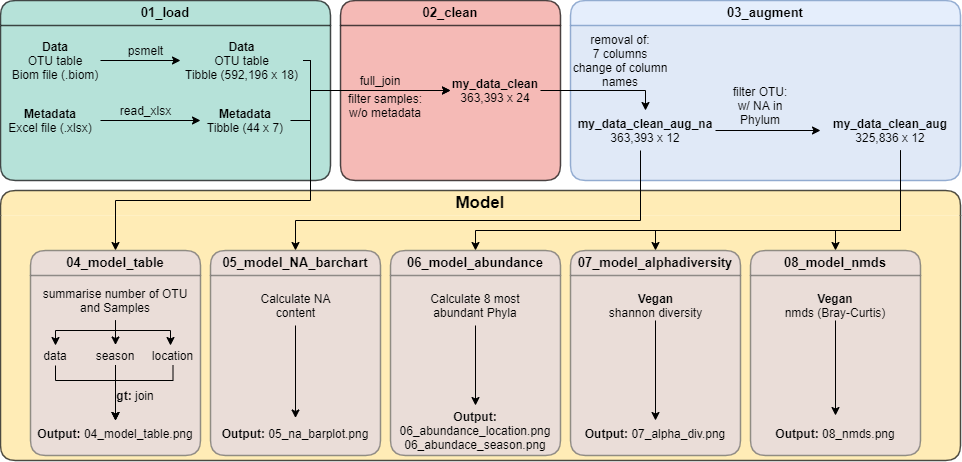

The diagram above was exported from draw.io. Its source (the exported page's mxGraphModel, read from the mxfile embedded in the PNG):
<mxGraphModel dx="922" dy="439" grid="1" gridSize="10" guides="1" tooltips="1" connect="1" arrows="1" fold="1" page="1" pageScale="1" pageWidth="1654" pageHeight="1169" background="#ffffff" math="0" shadow="0">
  <root>
    <mxCell id="0" />
    <mxCell id="1" parent="0" />
    <mxCell id="RzYWlNldp8-ohY9gcTfM-1" value="&lt;div style=&quot;display: flex ; justify-content: center ; text-align: center ; align-items: baseline ; line-height: 1.25 ; margin-top: -2px&quot;&gt;&lt;span style=&quot;color: rgb(0 , 0 , 0) ; font-weight: bold&quot;&gt;&lt;font style=&quot;font-size: 17px&quot;&gt;Model&lt;/font&gt;&lt;/span&gt;&lt;/div&gt;" style="swimlane;startSize=25;html=1;whiteSpace=wrap;container=1;collapsible=0;childLayout=stackLayout;resizeParent=1;dropTarget=0;rounded=1;arcSize=20;fontStyle=0;whiteSpace=wrap;overflow=block;blockSpacing=1;fontSize=13;spacing=0;strokeOpacity=100;fillOpacity=100;strokeWidth=1.5;swimlaneFillColor=#FFE599;labelBackgroundColor=none;opacity=70;fillColor=#FFE599;swimlaneLine=0;" vertex="1" parent="1">
      <mxGeometry x="50" y="410" width="960" height="270" as="geometry" />
    </mxCell>
    <mxCell id="sW9VzlcZQbbN4xvz664j-33" value="&lt;div style=&quot;display: flex ; justify-content: center ; text-align: center ; align-items: baseline ; font-size: 0 ; line-height: 1.25 ; margin-top: -2px&quot;&gt;&lt;span&gt;&lt;span style=&quot;font-size: 13px ; color: #000000 ; font-weight: bold&quot;&gt;03_augment&lt;/span&gt;&lt;/span&gt;&lt;/div&gt;" style="swimlane;startSize=25;html=1;whiteSpace=wrap;container=1;collapsible=0;childLayout=stackLayout;resizeParent=1;dropTarget=0;rounded=1;arcSize=20;fontStyle=0;whiteSpace=wrap;overflow=block;blockSpacing=1;fontSize=13;spacing=0;strokeOpacity=100;fillOpacity=100;fillColor=#dae8fc;strokeWidth=1.5;swimlaneFillColor=#D4E1F5;labelBackgroundColor=none;opacity=70;strokeColor=#6c8ebf;" parent="1" vertex="1">
      <mxGeometry x="620" y="220" width="390" height="180" as="geometry" />
    </mxCell>
    <mxCell id="sW9VzlcZQbbN4xvz664j-26" value="&lt;div style=&quot;display: flex ; justify-content: center ; text-align: center ; align-items: baseline ; font-size: 0 ; line-height: 1.25 ; margin-top: -2px&quot;&gt;&lt;span&gt;&lt;span style=&quot;font-size: 13px ; color: #000000 ; font-weight: bold&quot;&gt;02_clean&lt;/span&gt;&lt;/span&gt;&lt;/div&gt;" style="swimlane;startSize=25;html=1;whiteSpace=wrap;container=1;collapsible=0;childLayout=stackLayout;resizeParent=1;dropTarget=0;rounded=1;arcSize=20;fontStyle=0;whiteSpace=wrap;overflow=block;blockSpacing=1;fontSize=13;spacing=0;strokeOpacity=100;fillOpacity=100;fillColor=#F19C99;strokeWidth=1.5;swimlaneFillColor=#F19C99;labelBackgroundColor=none;opacity=70;" parent="1" vertex="1">
      <mxGeometry x="390" y="220" width="220" height="180" as="geometry" />
    </mxCell>
    <mxCell id="sW9VzlcZQbbN4xvz664j-24" value="&lt;div style=&quot;display: flex ; justify-content: center ; text-align: center ; align-items: baseline ; font-size: 0 ; line-height: 1.25 ; margin-top: -2px&quot;&gt;&lt;span&gt;&lt;span style=&quot;font-size: 13px ; color: #000000 ; font-weight: bold&quot;&gt;01_load&lt;/span&gt;&lt;/span&gt;&lt;/div&gt;" style="swimlane;startSize=25;html=1;whiteSpace=wrap;container=1;collapsible=0;childLayout=stackLayout;resizeParent=1;dropTarget=0;rounded=1;arcSize=20;fontStyle=0;whiteSpace=wrap;overflow=block;blockSpacing=1;fontSize=13;spacing=0;strokeOpacity=100;fillOpacity=100;fillColor=#99d5ca;strokeWidth=1.5;swimlaneFillColor=#99d5ca;labelBackgroundColor=none;opacity=70;" parent="1" vertex="1">
      <mxGeometry x="50" y="220" width="330" height="180" as="geometry" />
    </mxCell>
    <mxCell id="sW9VzlcZQbbN4xvz664j-7" style="edgeStyle=orthogonalEdgeStyle;rounded=0;orthogonalLoop=1;jettySize=auto;html=1;entryX=0;entryY=0.5;entryDx=0;entryDy=0;" parent="1" source="sW9VzlcZQbbN4xvz664j-6" target="sW9VzlcZQbbN4xvz664j-31" edge="1">
      <mxGeometry relative="1" as="geometry">
        <mxPoint x="500" y="311" as="targetPoint" />
        <Array as="points">
          <mxPoint x="360" y="280" />
          <mxPoint x="360" y="310" />
        </Array>
      </mxGeometry>
    </mxCell>
    <mxCell id="RzYWlNldp8-ohY9gcTfM-30" style="edgeStyle=orthogonalEdgeStyle;rounded=0;orthogonalLoop=1;jettySize=auto;html=1;entryX=0.5;entryY=0;entryDx=0;entryDy=0;" edge="1" parent="1" source="sW9VzlcZQbbN4xvz664j-6" target="RzYWlNldp8-ohY9gcTfM-17">
      <mxGeometry relative="1" as="geometry">
        <mxPoint x="165" y="470" as="targetPoint" />
        <Array as="points">
          <mxPoint x="360" y="280" />
          <mxPoint x="360" y="420" />
          <mxPoint x="165" y="420" />
        </Array>
      </mxGeometry>
    </mxCell>
    <mxCell id="sW9VzlcZQbbN4xvz664j-6" value="&lt;b&gt;Data&lt;/b&gt;&lt;br&gt;OTU table&lt;br&gt;Tibble (592,196 x 18)" style="text;html=1;strokeColor=none;fillColor=none;align=center;verticalAlign=middle;whiteSpace=wrap;rounded=0;" parent="1" vertex="1">
      <mxGeometry x="230" y="270" width="122.5" height="20" as="geometry" />
    </mxCell>
    <mxCell id="sW9VzlcZQbbN4xvz664j-12" style="edgeStyle=orthogonalEdgeStyle;rounded=0;orthogonalLoop=1;jettySize=auto;html=1;entryX=0;entryY=0.5;entryDx=0;entryDy=0;" parent="1" source="sW9VzlcZQbbN4xvz664j-11" target="sW9VzlcZQbbN4xvz664j-31" edge="1">
      <mxGeometry relative="1" as="geometry">
        <Array as="points">
          <mxPoint x="360" y="340" />
          <mxPoint x="360" y="310" />
        </Array>
        <mxPoint x="420" y="310.0000000000001" as="targetPoint" />
      </mxGeometry>
    </mxCell>
    <mxCell id="sW9VzlcZQbbN4xvz664j-11" value="&lt;b&gt;Metadata&lt;/b&gt;&lt;br&gt;Tibble (44 x 7)" style="text;html=1;strokeColor=none;fillColor=none;align=center;verticalAlign=middle;whiteSpace=wrap;rounded=0;" parent="1" vertex="1">
      <mxGeometry x="250" y="330" width="90" height="20" as="geometry" />
    </mxCell>
    <mxCell id="sW9VzlcZQbbN4xvz664j-15" style="edgeStyle=orthogonalEdgeStyle;rounded=0;orthogonalLoop=1;jettySize=auto;html=1;" parent="1" source="sW9VzlcZQbbN4xvz664j-14" target="sW9VzlcZQbbN4xvz664j-6" edge="1">
      <mxGeometry relative="1" as="geometry" />
    </mxCell>
    <mxCell id="sW9VzlcZQbbN4xvz664j-14" value="&lt;b&gt;Data&lt;br&gt;&lt;/b&gt;OTU table&lt;br&gt;Biom file (.biom)" style="text;html=1;strokeColor=none;fillColor=none;align=center;verticalAlign=middle;whiteSpace=wrap;rounded=0;" parent="1" vertex="1">
      <mxGeometry x="60" y="270" width="90" height="20" as="geometry" />
    </mxCell>
    <mxCell id="sW9VzlcZQbbN4xvz664j-18" style="edgeStyle=orthogonalEdgeStyle;rounded=0;orthogonalLoop=1;jettySize=auto;html=1;entryX=0;entryY=0.5;entryDx=0;entryDy=0;" parent="1" source="sW9VzlcZQbbN4xvz664j-17" target="sW9VzlcZQbbN4xvz664j-11" edge="1">
      <mxGeometry relative="1" as="geometry" />
    </mxCell>
    <mxCell id="sW9VzlcZQbbN4xvz664j-17" value="&lt;b&gt;Metadata&lt;/b&gt;&lt;br&gt;Excel file (.xlsx)" style="text;html=1;strokeColor=none;fillColor=none;align=center;verticalAlign=middle;whiteSpace=wrap;rounded=0;" parent="1" vertex="1">
      <mxGeometry x="50" y="330" width="100" height="20" as="geometry" />
    </mxCell>
    <mxCell id="sW9VzlcZQbbN4xvz664j-19" value="psmelt" style="text;html=1;align=center;verticalAlign=middle;resizable=0;points=[];autosize=1;strokeColor=none;" parent="1" vertex="1">
      <mxGeometry x="170" y="260" width="50" height="20" as="geometry" />
    </mxCell>
    <mxCell id="sW9VzlcZQbbN4xvz664j-20" value="read_xlsx" style="text;html=1;align=center;verticalAlign=middle;resizable=0;points=[];autosize=1;strokeColor=none;" parent="1" vertex="1">
      <mxGeometry x="160" y="320" width="70" height="20" as="geometry" />
    </mxCell>
    <mxCell id="sW9VzlcZQbbN4xvz664j-27" value="full_join" style="text;html=1;strokeColor=none;fillColor=none;align=center;verticalAlign=middle;whiteSpace=wrap;rounded=0;labelBackgroundColor=none;opacity=70;" parent="1" vertex="1">
      <mxGeometry x="410" y="290" width="40" height="20" as="geometry" />
    </mxCell>
    <mxCell id="RzYWlNldp8-ohY9gcTfM-70" style="edgeStyle=orthogonalEdgeStyle;rounded=0;orthogonalLoop=1;jettySize=auto;html=1;entryX=0.5;entryY=0;entryDx=0;entryDy=0;" edge="1" parent="1" source="sW9VzlcZQbbN4xvz664j-31" target="sW9VzlcZQbbN4xvz664j-34">
      <mxGeometry relative="1" as="geometry" />
    </mxCell>
    <mxCell id="sW9VzlcZQbbN4xvz664j-31" value="&lt;b&gt;my_data_clean&lt;/b&gt;&lt;br&gt;363,393 x 24" style="text;html=1;strokeColor=none;fillColor=none;align=center;verticalAlign=middle;whiteSpace=wrap;rounded=0;labelBackgroundColor=none;opacity=70;" parent="1" vertex="1">
      <mxGeometry x="500" y="300" width="90" height="20" as="geometry" />
    </mxCell>
    <mxCell id="sW9VzlcZQbbN4xvz664j-32" value="filter samples:&lt;br&gt;w/o metadata&lt;br&gt;" style="text;html=1;strokeColor=none;fillColor=none;align=center;verticalAlign=middle;whiteSpace=wrap;rounded=0;labelBackgroundColor=none;opacity=70;" parent="1" vertex="1">
      <mxGeometry x="370" y="300" width="130" height="50" as="geometry" />
    </mxCell>
    <mxCell id="RzYWlNldp8-ohY9gcTfM-13" value="" style="edgeStyle=orthogonalEdgeStyle;rounded=0;orthogonalLoop=1;jettySize=auto;html=1;exitX=1;exitY=0.5;exitDx=0;exitDy=0;" edge="1" parent="1" source="sW9VzlcZQbbN4xvz664j-34" target="RzYWlNldp8-ohY9gcTfM-12">
      <mxGeometry relative="1" as="geometry" />
    </mxCell>
    <mxCell id="RzYWlNldp8-ohY9gcTfM-76" style="edgeStyle=orthogonalEdgeStyle;rounded=0;orthogonalLoop=1;jettySize=auto;html=1;entryX=0.5;entryY=0;entryDx=0;entryDy=0;" edge="1" parent="1" source="sW9VzlcZQbbN4xvz664j-34" target="RzYWlNldp8-ohY9gcTfM-19">
      <mxGeometry relative="1" as="geometry">
        <mxPoint x="400" y="440" as="targetPoint" />
        <Array as="points">
          <mxPoint x="690" y="440" />
        </Array>
      </mxGeometry>
    </mxCell>
    <mxCell id="sW9VzlcZQbbN4xvz664j-34" value="&lt;b&gt;my_data_clean_aug_na&lt;br&gt;&lt;/b&gt;363,393 x 12" style="text;html=1;strokeColor=none;fillColor=none;align=center;verticalAlign=middle;whiteSpace=wrap;rounded=0;labelBackgroundColor=none;opacity=70;" parent="1" vertex="1">
      <mxGeometry x="625" y="330" width="140" height="40" as="geometry" />
    </mxCell>
    <mxCell id="sW9VzlcZQbbN4xvz664j-37" value="removal of:&lt;br&gt;7 columns&lt;br&gt;change of column names&lt;br&gt;" style="text;html=1;strokeColor=none;fillColor=none;align=center;verticalAlign=middle;whiteSpace=wrap;rounded=0;labelBackgroundColor=none;opacity=70;" parent="1" vertex="1">
      <mxGeometry x="610" y="250" width="120" height="60" as="geometry" />
    </mxCell>
    <mxCell id="RzYWlNldp8-ohY9gcTfM-60" style="edgeStyle=orthogonalEdgeStyle;rounded=0;orthogonalLoop=1;jettySize=auto;html=1;entryX=0.5;entryY=0;entryDx=0;entryDy=0;" edge="1" parent="1" source="RzYWlNldp8-ohY9gcTfM-12" target="RzYWlNldp8-ohY9gcTfM-21">
      <mxGeometry relative="1" as="geometry">
        <Array as="points">
          <mxPoint x="950" y="450" />
          <mxPoint x="705" y="450" />
        </Array>
      </mxGeometry>
    </mxCell>
    <mxCell id="RzYWlNldp8-ohY9gcTfM-81" style="edgeStyle=orthogonalEdgeStyle;rounded=0;orthogonalLoop=1;jettySize=auto;html=1;entryX=0.5;entryY=0;entryDx=0;entryDy=0;" edge="1" parent="1" source="RzYWlNldp8-ohY9gcTfM-12" target="RzYWlNldp8-ohY9gcTfM-20">
      <mxGeometry relative="1" as="geometry">
        <Array as="points">
          <mxPoint x="950" y="450" />
          <mxPoint x="525" y="450" />
        </Array>
      </mxGeometry>
    </mxCell>
    <mxCell id="RzYWlNldp8-ohY9gcTfM-86" style="edgeStyle=orthogonalEdgeStyle;rounded=0;orthogonalLoop=1;jettySize=auto;html=1;entryX=0.5;entryY=0;entryDx=0;entryDy=0;" edge="1" parent="1" source="RzYWlNldp8-ohY9gcTfM-12" target="RzYWlNldp8-ohY9gcTfM-26">
      <mxGeometry relative="1" as="geometry">
        <Array as="points">
          <mxPoint x="950" y="450" />
          <mxPoint x="885" y="450" />
        </Array>
      </mxGeometry>
    </mxCell>
    <mxCell id="RzYWlNldp8-ohY9gcTfM-12" value="&lt;b&gt;my_data_clean_aug&lt;br&gt;&lt;/b&gt;325,836 x 12" style="text;html=1;strokeColor=none;fillColor=none;align=center;verticalAlign=middle;whiteSpace=wrap;rounded=0;labelBackgroundColor=none;opacity=70;" vertex="1" parent="1">
      <mxGeometry x="870" y="330" width="140" height="40" as="geometry" />
    </mxCell>
    <mxCell id="RzYWlNldp8-ohY9gcTfM-14" value="filter OTU:&lt;br&gt;w/ NA in Phylum" style="text;html=1;strokeColor=none;fillColor=none;align=center;verticalAlign=middle;whiteSpace=wrap;rounded=0;" vertex="1" parent="1">
      <mxGeometry x="780" y="315" width="60" height="20" as="geometry" />
    </mxCell>
    <mxCell id="RzYWlNldp8-ohY9gcTfM-17" value="&lt;div style=&quot;display: flex ; justify-content: center ; text-align: center ; align-items: baseline ; font-size: 0 ; line-height: 1.25 ; margin-top: -2px&quot;&gt;&lt;span&gt;&lt;span style=&quot;font-size: 13px ; color: #000000 ; font-weight: bold&quot;&gt;04_model_table&lt;/span&gt;&lt;/span&gt;&lt;/div&gt;" style="swimlane;startSize=25;html=1;whiteSpace=wrap;container=1;collapsible=0;childLayout=stackLayout;resizeParent=1;dropTarget=0;rounded=1;arcSize=20;fontStyle=0;whiteSpace=wrap;overflow=block;blockSpacing=1;fontSize=13;spacing=0;strokeOpacity=100;fillOpacity=100;strokeWidth=1.5;swimlaneFillColor=#E1D5E7;labelBackgroundColor=none;opacity=70;strokeColor=#666666;fontColor=#333333;fillColor=#E1D5E7;" vertex="1" parent="1">
      <mxGeometry x="80" y="470" width="170" height="205" as="geometry" />
    </mxCell>
    <mxCell id="RzYWlNldp8-ohY9gcTfM-19" value="&lt;div style=&quot;display: flex ; justify-content: center ; text-align: center ; align-items: baseline ; font-size: 0 ; line-height: 1.25 ; margin-top: -2px&quot;&gt;&lt;span&gt;&lt;span style=&quot;font-size: 13px ; color: #000000 ; font-weight: bold&quot;&gt;05_&lt;/span&gt;&lt;span style=&quot;color: rgb(0 , 0 , 0) ; font-size: 13px ; font-weight: 700&quot;&gt;model_NA_barchart&lt;/span&gt;&lt;/span&gt;&lt;/div&gt;" style="swimlane;startSize=25;html=1;whiteSpace=wrap;container=1;collapsible=0;childLayout=stackLayout;resizeParent=1;dropTarget=0;rounded=1;arcSize=20;fontStyle=0;whiteSpace=wrap;overflow=block;blockSpacing=1;fontSize=13;spacing=0;strokeOpacity=100;fillOpacity=100;strokeWidth=1.5;swimlaneFillColor=#E1D5E7;labelBackgroundColor=none;opacity=70;strokeColor=#666666;fontColor=#333333;fillColor=#E1D5E7;" vertex="1" parent="1">
      <mxGeometry x="260" y="470" width="170" height="205" as="geometry" />
    </mxCell>
    <mxCell id="RzYWlNldp8-ohY9gcTfM-20" value="&lt;div style=&quot;display: flex ; justify-content: center ; text-align: center ; align-items: baseline ; font-size: 0 ; line-height: 1.25 ; margin-top: -2px&quot;&gt;&lt;span&gt;&lt;span style=&quot;font-size: 13px ; color: #000000 ; font-weight: bold&quot;&gt;06_model_abundance&lt;/span&gt;&lt;/span&gt;&lt;/div&gt;" style="swimlane;startSize=25;html=1;whiteSpace=wrap;container=1;collapsible=0;childLayout=stackLayout;resizeParent=1;dropTarget=0;rounded=1;arcSize=20;fontStyle=0;whiteSpace=wrap;overflow=block;blockSpacing=1;fontSize=13;spacing=0;strokeOpacity=100;fillOpacity=100;strokeWidth=1.5;swimlaneFillColor=#E1D5E7;labelBackgroundColor=none;opacity=70;strokeColor=#666666;fontColor=#333333;fillColor=#E1D5E7;" vertex="1" parent="1">
      <mxGeometry x="440" y="470" width="170" height="205" as="geometry" />
    </mxCell>
    <mxCell id="RzYWlNldp8-ohY9gcTfM-21" value="&lt;div style=&quot;display: flex ; justify-content: center ; text-align: center ; align-items: baseline ; font-size: 0 ; line-height: 1.25 ; margin-top: -2px&quot;&gt;&lt;span&gt;&lt;span style=&quot;font-size: 13px ; color: #000000 ; font-weight: bold&quot;&gt;07_model_alphadiversity&lt;/span&gt;&lt;/span&gt;&lt;/div&gt;" style="swimlane;startSize=25;html=1;whiteSpace=wrap;container=1;collapsible=0;childLayout=stackLayout;resizeParent=1;dropTarget=0;rounded=1;arcSize=20;fontStyle=0;whiteSpace=wrap;overflow=block;blockSpacing=1;fontSize=13;spacing=0;strokeOpacity=100;fillOpacity=100;strokeWidth=1.5;swimlaneFillColor=#E1D5E7;labelBackgroundColor=none;opacity=70;strokeColor=#666666;fontColor=#333333;fillColor=#E1D5E7;" vertex="1" parent="1">
      <mxGeometry x="620" y="470" width="170" height="205" as="geometry" />
    </mxCell>
    <mxCell id="RzYWlNldp8-ohY9gcTfM-26" value="&lt;div style=&quot;display: flex ; justify-content: center ; text-align: center ; align-items: baseline ; font-size: 0 ; line-height: 1.25 ; margin-top: -2px&quot;&gt;&lt;span&gt;&lt;span style=&quot;font-size: 13px ; color: #000000 ; font-weight: bold&quot;&gt;08_model_nmds&lt;/span&gt;&lt;/span&gt;&lt;/div&gt;" style="swimlane;startSize=25;html=1;whiteSpace=wrap;container=1;collapsible=0;childLayout=stackLayout;resizeParent=1;dropTarget=0;rounded=1;arcSize=20;fontStyle=0;whiteSpace=wrap;overflow=block;blockSpacing=1;fontSize=13;spacing=0;strokeOpacity=100;fillOpacity=100;strokeWidth=1.5;swimlaneFillColor=#E1D5E7;labelBackgroundColor=none;opacity=70;strokeColor=#666666;fontColor=#333333;fillColor=#E1D5E7;" vertex="1" parent="1">
      <mxGeometry x="800" y="470" width="170" height="205" as="geometry" />
    </mxCell>
    <mxCell id="RzYWlNldp8-ohY9gcTfM-41" value="" style="edgeStyle=orthogonalEdgeStyle;rounded=0;orthogonalLoop=1;jettySize=auto;html=1;" edge="1" parent="1" source="RzYWlNldp8-ohY9gcTfM-36" target="RzYWlNldp8-ohY9gcTfM-40">
      <mxGeometry relative="1" as="geometry" />
    </mxCell>
    <mxCell id="RzYWlNldp8-ohY9gcTfM-43" value="" style="edgeStyle=orthogonalEdgeStyle;rounded=0;orthogonalLoop=1;jettySize=auto;html=1;entryX=0.5;entryY=0;entryDx=0;entryDy=0;" edge="1" parent="1" source="RzYWlNldp8-ohY9gcTfM-36" target="RzYWlNldp8-ohY9gcTfM-42">
      <mxGeometry relative="1" as="geometry">
        <Array as="points">
          <mxPoint x="165" y="550" />
          <mxPoint x="105" y="550" />
        </Array>
      </mxGeometry>
    </mxCell>
    <mxCell id="RzYWlNldp8-ohY9gcTfM-45" value="" style="edgeStyle=orthogonalEdgeStyle;rounded=0;orthogonalLoop=1;jettySize=auto;html=1;" edge="1" parent="1" source="RzYWlNldp8-ohY9gcTfM-36" target="RzYWlNldp8-ohY9gcTfM-44">
      <mxGeometry relative="1" as="geometry">
        <Array as="points">
          <mxPoint x="165" y="550" />
          <mxPoint x="220" y="550" />
        </Array>
      </mxGeometry>
    </mxCell>
    <mxCell id="RzYWlNldp8-ohY9gcTfM-36" value="summarise number of OTU and Samples" style="text;html=1;strokeColor=none;fillColor=none;align=center;verticalAlign=middle;whiteSpace=wrap;rounded=0;" vertex="1" parent="1">
      <mxGeometry x="85" y="500" width="160" height="40" as="geometry" />
    </mxCell>
    <mxCell id="RzYWlNldp8-ohY9gcTfM-89" style="edgeStyle=orthogonalEdgeStyle;rounded=0;orthogonalLoop=1;jettySize=auto;html=1;" edge="1" parent="1" source="RzYWlNldp8-ohY9gcTfM-40" target="RzYWlNldp8-ohY9gcTfM-32">
      <mxGeometry relative="1" as="geometry" />
    </mxCell>
    <mxCell id="RzYWlNldp8-ohY9gcTfM-40" value="season" style="text;html=1;strokeColor=none;fillColor=none;align=center;verticalAlign=middle;whiteSpace=wrap;rounded=0;" vertex="1" parent="1">
      <mxGeometry x="125" y="564.5" width="80" height="20" as="geometry" />
    </mxCell>
    <mxCell id="RzYWlNldp8-ohY9gcTfM-91" style="edgeStyle=orthogonalEdgeStyle;rounded=0;orthogonalLoop=1;jettySize=auto;html=1;entryX=0.5;entryY=0;entryDx=0;entryDy=0;" edge="1" parent="1" source="RzYWlNldp8-ohY9gcTfM-42" target="RzYWlNldp8-ohY9gcTfM-32">
      <mxGeometry relative="1" as="geometry">
        <Array as="points">
          <mxPoint x="105" y="600" />
          <mxPoint x="165" y="600" />
        </Array>
      </mxGeometry>
    </mxCell>
    <mxCell id="RzYWlNldp8-ohY9gcTfM-42" value="data" style="text;html=1;strokeColor=none;fillColor=none;align=center;verticalAlign=middle;whiteSpace=wrap;rounded=0;" vertex="1" parent="1">
      <mxGeometry x="85" y="565" width="40" height="20" as="geometry" />
    </mxCell>
    <mxCell id="RzYWlNldp8-ohY9gcTfM-93" style="edgeStyle=orthogonalEdgeStyle;rounded=0;orthogonalLoop=1;jettySize=auto;html=1;entryX=0.5;entryY=0;entryDx=0;entryDy=0;" edge="1" parent="1" source="RzYWlNldp8-ohY9gcTfM-44" target="RzYWlNldp8-ohY9gcTfM-32">
      <mxGeometry relative="1" as="geometry">
        <Array as="points">
          <mxPoint x="222" y="600" />
          <mxPoint x="165" y="600" />
        </Array>
      </mxGeometry>
    </mxCell>
    <mxCell id="RzYWlNldp8-ohY9gcTfM-44" value="location" style="text;html=1;strokeColor=none;fillColor=none;align=center;verticalAlign=middle;whiteSpace=wrap;rounded=0;" vertex="1" parent="1">
      <mxGeometry x="200" y="565" width="45" height="20" as="geometry" />
    </mxCell>
    <mxCell id="RzYWlNldp8-ohY9gcTfM-54" value="&lt;b&gt;Output: &lt;/b&gt;05_na_barplot.png" style="text;html=1;strokeColor=none;fillColor=none;align=center;verticalAlign=middle;whiteSpace=wrap;rounded=0;" vertex="1" parent="1">
      <mxGeometry x="260" y="637.5" width="170" height="30" as="geometry" />
    </mxCell>
    <mxCell id="RzYWlNldp8-ohY9gcTfM-98" style="edgeStyle=orthogonalEdgeStyle;rounded=0;orthogonalLoop=1;jettySize=auto;html=1;" edge="1" parent="1" source="RzYWlNldp8-ohY9gcTfM-55" target="RzYWlNldp8-ohY9gcTfM-61">
      <mxGeometry relative="1" as="geometry" />
    </mxCell>
    <mxCell id="RzYWlNldp8-ohY9gcTfM-55" value="&lt;b&gt;Vegan&lt;br&gt;&lt;/b&gt;shannon diversity" style="text;html=1;strokeColor=none;fillColor=none;align=center;verticalAlign=middle;whiteSpace=wrap;rounded=0;" vertex="1" parent="1">
      <mxGeometry x="642.5" y="510" width="125" height="30" as="geometry" />
    </mxCell>
    <mxCell id="RzYWlNldp8-ohY9gcTfM-61" value="&lt;b&gt;Output: &lt;/b&gt;07_alpha_div.png" style="text;html=1;strokeColor=none;fillColor=none;align=center;verticalAlign=middle;whiteSpace=wrap;rounded=0;" vertex="1" parent="1">
      <mxGeometry x="620" y="640" width="170" height="25" as="geometry" />
    </mxCell>
    <mxCell id="RzYWlNldp8-ohY9gcTfM-96" style="edgeStyle=orthogonalEdgeStyle;rounded=0;orthogonalLoop=1;jettySize=auto;html=1;" edge="1" parent="1" source="RzYWlNldp8-ohY9gcTfM-64" target="RzYWlNldp8-ohY9gcTfM-54">
      <mxGeometry relative="1" as="geometry" />
    </mxCell>
    <mxCell id="RzYWlNldp8-ohY9gcTfM-64" value="Calculate NA content" style="text;html=1;strokeColor=none;fillColor=none;align=center;verticalAlign=middle;whiteSpace=wrap;rounded=0;" vertex="1" parent="1">
      <mxGeometry x="302.5" y="505" width="85" height="40" as="geometry" />
    </mxCell>
    <mxCell id="RzYWlNldp8-ohY9gcTfM-97" style="edgeStyle=orthogonalEdgeStyle;rounded=0;orthogonalLoop=1;jettySize=auto;html=1;entryX=0.5;entryY=0;entryDx=0;entryDy=0;" edge="1" parent="1" source="RzYWlNldp8-ohY9gcTfM-78" target="RzYWlNldp8-ohY9gcTfM-82">
      <mxGeometry relative="1" as="geometry" />
    </mxCell>
    <mxCell id="RzYWlNldp8-ohY9gcTfM-78" value="Calculate 8 most abundant Phyla" style="text;html=1;strokeColor=none;fillColor=none;align=center;verticalAlign=middle;whiteSpace=wrap;rounded=0;" vertex="1" parent="1">
      <mxGeometry x="475" y="505" width="100" height="40" as="geometry" />
    </mxCell>
    <mxCell id="RzYWlNldp8-ohY9gcTfM-82" value="&lt;b&gt;Output: &lt;/b&gt;06_abundance_location.png&lt;br&gt;06_abundace_season.png" style="text;html=1;strokeColor=none;fillColor=none;align=center;verticalAlign=middle;whiteSpace=wrap;rounded=0;" vertex="1" parent="1">
      <mxGeometry x="440" y="625" width="170" height="50" as="geometry" />
    </mxCell>
    <mxCell id="RzYWlNldp8-ohY9gcTfM-99" style="edgeStyle=orthogonalEdgeStyle;rounded=0;orthogonalLoop=1;jettySize=auto;html=1;" edge="1" parent="1" source="RzYWlNldp8-ohY9gcTfM-83" target="RzYWlNldp8-ohY9gcTfM-88">
      <mxGeometry relative="1" as="geometry" />
    </mxCell>
    <mxCell id="RzYWlNldp8-ohY9gcTfM-83" value="&lt;b&gt;Vegan&lt;/b&gt;&lt;br&gt;nmds (Bray-Curtis)" style="text;html=1;strokeColor=none;fillColor=none;align=center;verticalAlign=middle;whiteSpace=wrap;rounded=0;" vertex="1" parent="1">
      <mxGeometry x="815" y="510" width="140" height="30" as="geometry" />
    </mxCell>
    <mxCell id="RzYWlNldp8-ohY9gcTfM-88" value="&lt;b&gt;Output: &lt;/b&gt;08_nmds.png" style="text;html=1;strokeColor=none;fillColor=none;align=center;verticalAlign=middle;whiteSpace=wrap;rounded=0;" vertex="1" parent="1">
      <mxGeometry x="800" y="635" width="170" height="35" as="geometry" />
    </mxCell>
    <mxCell id="RzYWlNldp8-ohY9gcTfM-32" value="&lt;b&gt;Output: &lt;/b&gt;04_model_table.png" style="text;html=1;strokeColor=none;fillColor=none;align=center;verticalAlign=middle;whiteSpace=wrap;rounded=0;" vertex="1" parent="1">
      <mxGeometry x="80" y="640" width="170" height="25" as="geometry" />
    </mxCell>
    <mxCell id="RzYWlNldp8-ohY9gcTfM-49" value="&lt;b&gt;gt:&amp;nbsp;&lt;/b&gt;join" style="text;html=1;strokeColor=none;fillColor=none;align=center;verticalAlign=middle;whiteSpace=wrap;rounded=0;" vertex="1" parent="1">
      <mxGeometry x="165" y="605" width="40" height="20" as="geometry" />
    </mxCell>
  </root>
</mxGraphModel>